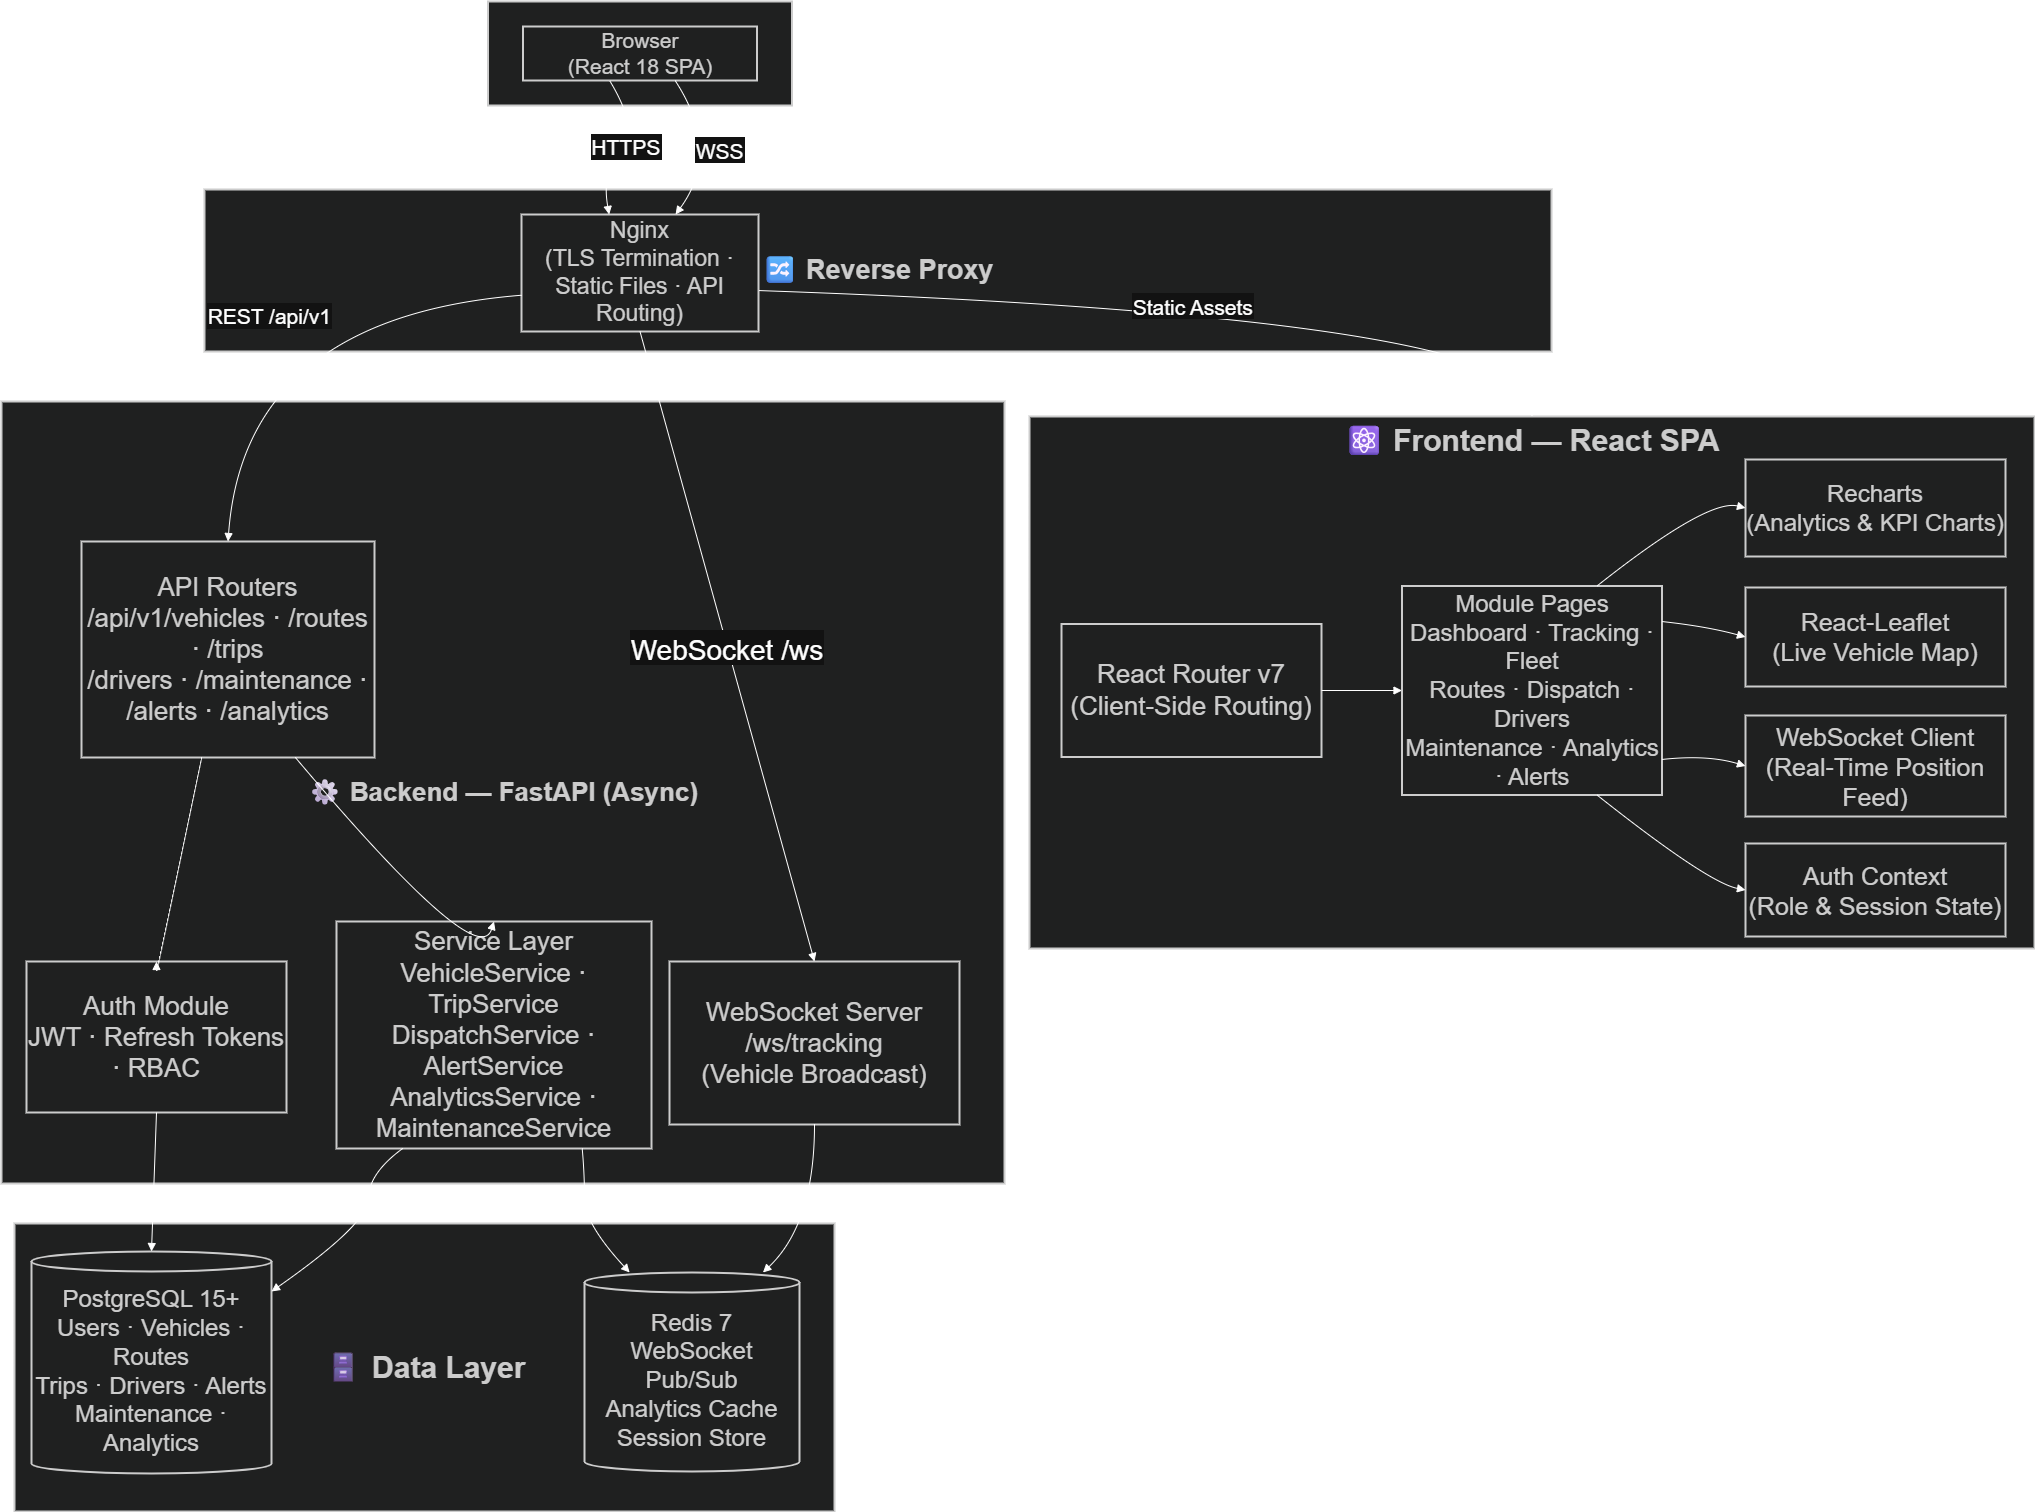

The diagram above was exported from draw.io. Its source (the exported page's mxGraphModel, read from the mxfile embedded in the PNG):
<mxGraphModel dx="1115" dy="28" grid="1" gridSize="10" guides="1" tooltips="1" connect="1" arrows="1" fold="1" page="1" pageScale="1" pageWidth="850" pageHeight="1100" math="0" shadow="0">
  <root>
    <mxCell id="0" />
    <mxCell id="1" parent="0" />
    <mxCell id="K0mPd6P0NTDR3LxT1iNl-1" parent="1" style="whiteSpace=wrap;strokeWidth=2;fillColor=light-dark(#eeeeee,#1f2020);strokeColor=light-dark(#999999,#cccccc);fontColor=light-dark(#333333,#cccccc);fontSize=30;fontStyle=1" value="🗄  Data Layer" vertex="1">
      <mxGeometry height="288" width="820" x="1003" y="2342" as="geometry" />
    </mxCell>
    <mxCell id="K0mPd6P0NTDR3LxT1iNl-2" parent="1" style="whiteSpace=wrap;strokeWidth=2;fillColor=light-dark(#eeeeee,#1f2020);strokeColor=light-dark(#999999,#cccccc);fontColor=light-dark(#333333,#cccccc);fontSize=26;fontStyle=1" value="⚙  Backend — FastAPI (Async)" vertex="1">
      <mxGeometry height="782" width="1003" x="990" y="1520" as="geometry" />
    </mxCell>
    <mxCell id="K0mPd6P0NTDR3LxT1iNl-3" parent="1" style="whiteSpace=wrap;strokeWidth=2;fillColor=light-dark(#eeeeee,#1f2020);strokeColor=light-dark(#999999,#cccccc);fontColor=light-dark(#333333,#cccccc);fontSize=27;fontStyle=1" value="🔀  Reverse Proxy" vertex="1">
      <mxGeometry height="162" width="1347" x="1193" y="1308" as="geometry" />
    </mxCell>
    <mxCell id="K0mPd6P0NTDR3LxT1iNl-4" parent="1" style="whiteSpace=wrap;strokeWidth=2;verticalAlign=top;fillColor=light-dark(#eeeeee,#1f2020);strokeColor=light-dark(#999999,#cccccc);fontColor=light-dark(#333333,#cccccc);fontSize=30;fontStyle=1" value="⚛  Frontend — React SPA" vertex="1">
      <mxGeometry height="532" width="1005" x="2018" y="1535" as="geometry" />
    </mxCell>
    <mxCell id="K0mPd6P0NTDR3LxT1iNl-5" parent="K0mPd6P0NTDR3LxT1iNl-4" style="whiteSpace=wrap;strokeWidth=2;fillColor=light-dark(#eeeeee,#1f2020);strokeColor=light-dark(#999999,#cccccc);fontColor=light-dark(#333333,#cccccc);fontSize=26;" value="React Router v7&#10;(Client-Side Routing)" vertex="1">
      <mxGeometry height="133" width="260" x="32" y="207.5" as="geometry" />
    </mxCell>
    <mxCell id="K0mPd6P0NTDR3LxT1iNl-6" parent="K0mPd6P0NTDR3LxT1iNl-4" style="whiteSpace=wrap;strokeWidth=2;fillColor=light-dark(#eeeeee,#1f2020);strokeColor=light-dark(#999999,#cccccc);fontColor=light-dark(#333333,#cccccc);fontSize=24;" value="Module Pages&#10;Dashboard · Tracking · Fleet&#10;Routes · Dispatch · Drivers&#10;Maintenance · Analytics · Alerts" vertex="1">
      <mxGeometry height="209" width="260" x="372.5" y="169.5" as="geometry" />
    </mxCell>
    <mxCell id="K0mPd6P0NTDR3LxT1iNl-7" parent="K0mPd6P0NTDR3LxT1iNl-4" style="whiteSpace=wrap;strokeWidth=2;fillColor=light-dark(#eeeeee,#1f2020);strokeColor=light-dark(#999999,#cccccc);fontColor=light-dark(#333333,#cccccc);fontSize=24;" value="Recharts&#10;(Analytics &amp; KPI Charts)" vertex="1">
      <mxGeometry height="97" width="260" x="716" y="43" as="geometry" />
    </mxCell>
    <mxCell id="K0mPd6P0NTDR3LxT1iNl-8" parent="K0mPd6P0NTDR3LxT1iNl-4" style="whiteSpace=wrap;strokeWidth=2;fillColor=light-dark(#eeeeee,#1f2020);strokeColor=light-dark(#999999,#cccccc);fontColor=light-dark(#333333,#cccccc);fontSize=25;" value="React-Leaflet&#10;(Live Vehicle Map)" vertex="1">
      <mxGeometry height="99" width="260" x="716" y="171" as="geometry" />
    </mxCell>
    <mxCell id="K0mPd6P0NTDR3LxT1iNl-9" parent="K0mPd6P0NTDR3LxT1iNl-4" style="whiteSpace=wrap;strokeWidth=2;fillColor=light-dark(#eeeeee,#1f2020);strokeColor=light-dark(#999999,#cccccc);fontColor=light-dark(#333333,#cccccc);fontSize=25;" value="WebSocket Client&#10;(Real-Time Position Feed)" vertex="1">
      <mxGeometry height="101" width="260" x="716" y="299" as="geometry" />
    </mxCell>
    <mxCell id="K0mPd6P0NTDR3LxT1iNl-10" parent="K0mPd6P0NTDR3LxT1iNl-4" style="whiteSpace=wrap;strokeWidth=2;fillColor=light-dark(#eeeeee,#1f2020);strokeColor=light-dark(#999999,#cccccc);fontColor=light-dark(#333333,#cccccc);fontSize=25;" value="Auth Context&#10;(Role &amp; Session State)" vertex="1">
      <mxGeometry height="93" width="260" x="716" y="427" as="geometry" />
    </mxCell>
    <mxCell id="K0mPd6P0NTDR3LxT1iNl-11" edge="1" parent="K0mPd6P0NTDR3LxT1iNl-4" source="K0mPd6P0NTDR3LxT1iNl-5" style="curved=1;startArrow=none;endArrow=block;exitX=1;exitY=0.5;entryX=0;entryY=0.5;rounded=0;fontSize=21;" target="K0mPd6P0NTDR3LxT1iNl-6" value="">
      <mxGeometry relative="1" as="geometry">
        <Array as="points" />
      </mxGeometry>
    </mxCell>
    <mxCell id="K0mPd6P0NTDR3LxT1iNl-12" edge="1" parent="K0mPd6P0NTDR3LxT1iNl-4" source="K0mPd6P0NTDR3LxT1iNl-6" style="curved=1;startArrow=none;endArrow=block;exitX=0.75;exitY=0;entryX=0;entryY=0.5;rounded=0;fontSize=21;" target="K0mPd6P0NTDR3LxT1iNl-7" value="">
      <mxGeometry relative="1" as="geometry">
        <Array as="points">
          <mxPoint x="678" y="82" />
        </Array>
      </mxGeometry>
    </mxCell>
    <mxCell id="K0mPd6P0NTDR3LxT1iNl-13" edge="1" parent="K0mPd6P0NTDR3LxT1iNl-4" source="K0mPd6P0NTDR3LxT1iNl-6" style="curved=1;startArrow=none;endArrow=block;exitX=1;exitY=0.17;entryX=0;entryY=0.5;rounded=0;fontSize=21;" target="K0mPd6P0NTDR3LxT1iNl-8" value="">
      <mxGeometry relative="1" as="geometry">
        <Array as="points">
          <mxPoint x="678" y="210" />
        </Array>
      </mxGeometry>
    </mxCell>
    <mxCell id="K0mPd6P0NTDR3LxT1iNl-14" edge="1" parent="K0mPd6P0NTDR3LxT1iNl-4" source="K0mPd6P0NTDR3LxT1iNl-6" style="curved=1;startArrow=none;endArrow=block;exitX=1;exitY=0.83;entryX=0;entryY=0.5;rounded=0;fontSize=21;" target="K0mPd6P0NTDR3LxT1iNl-9" value="">
      <mxGeometry relative="1" as="geometry">
        <Array as="points">
          <mxPoint x="678" y="338" />
        </Array>
      </mxGeometry>
    </mxCell>
    <mxCell id="K0mPd6P0NTDR3LxT1iNl-15" edge="1" parent="K0mPd6P0NTDR3LxT1iNl-4" source="K0mPd6P0NTDR3LxT1iNl-6" style="curved=1;startArrow=none;endArrow=block;exitX=0.75;exitY=1;entryX=0;entryY=0.5;rounded=0;fontSize=21;" target="K0mPd6P0NTDR3LxT1iNl-10" value="">
      <mxGeometry relative="1" as="geometry">
        <Array as="points">
          <mxPoint x="678" y="466" />
        </Array>
      </mxGeometry>
    </mxCell>
    <mxCell id="K0mPd6P0NTDR3LxT1iNl-16" parent="1" style="whiteSpace=wrap;strokeWidth=2;fillColor=light-dark(#eeeeee,#1f2020);strokeColor=light-dark(#999999,#cccccc);fontColor=light-dark(#333333,#cccccc);fontSize=21;" value="🖥  Client Layer" vertex="1">
      <mxGeometry height="104" width="304" x="1476.5" y="1120" as="geometry" />
    </mxCell>
    <mxCell id="K0mPd6P0NTDR3LxT1iNl-17" parent="1" style="whiteSpace=wrap;strokeWidth=2;fillColor=light-dark(#eeeeee,#1f2020);strokeColor=light-dark(#999999,#cccccc);fontColor=light-dark(#333333,#cccccc);fontSize=21;" value="Browser&#10;(React 18 SPA)" vertex="1">
      <mxGeometry height="54" width="234" x="1511.5" y="1145" as="geometry" />
    </mxCell>
    <mxCell id="K0mPd6P0NTDR3LxT1iNl-18" parent="1" style="whiteSpace=wrap;strokeWidth=2;fillColor=light-dark(#eeeeee,#1f2020);strokeColor=light-dark(#999999,#cccccc);fontColor=light-dark(#333333,#cccccc);fontSize=23;align=center;" value="Nginx&#10;(TLS Termination · Static Files · API Routing)" vertex="1">
      <mxGeometry height="117" width="237" x="1510" y="1333" as="geometry" />
    </mxCell>
    <mxCell id="K0mPd6P0NTDR3LxT1iNl-19" parent="1" style="whiteSpace=wrap;strokeWidth=2;fillColor=light-dark(#eeeeee,#1f2020);strokeColor=light-dark(#999999,#cccccc);fontColor=light-dark(#333333,#cccccc);fontSize=26;" value="API Routers&#10;/api/v1/vehicles · /routes · /trips&#10;/drivers · /maintenance · /alerts · /analytics" vertex="1">
      <mxGeometry height="216" width="293" x="1070" y="1660" as="geometry" />
    </mxCell>
    <mxCell id="K0mPd6P0NTDR3LxT1iNl-20" parent="1" style="whiteSpace=wrap;strokeWidth=2;fillColor=light-dark(#eeeeee,#1f2020);strokeColor=light-dark(#999999,#cccccc);fontColor=light-dark(#333333,#cccccc);fontSize=26;" value="Auth Module&#10;JWT · Refresh Tokens · RBAC" vertex="1">
      <mxGeometry height="151" width="260" x="1015" y="2080" as="geometry" />
    </mxCell>
    <mxCell id="K0mPd6P0NTDR3LxT1iNl-21" parent="1" style="whiteSpace=wrap;strokeWidth=2;fillColor=light-dark(#eeeeee,#1f2020);strokeColor=light-dark(#999999,#cccccc);fontColor=light-dark(#333333,#cccccc);fontSize=26;" value="Service Layer&#10;VehicleService · TripService&#10;DispatchService · AlertService&#10;AnalyticsService · MaintenanceService" vertex="1">
      <mxGeometry height="227" width="315" x="1325" y="2040" as="geometry" />
    </mxCell>
    <mxCell id="K0mPd6P0NTDR3LxT1iNl-22" parent="1" style="whiteSpace=wrap;strokeWidth=2;fillColor=light-dark(#eeeeee,#1f2020);strokeColor=light-dark(#999999,#cccccc);fontColor=light-dark(#333333,#cccccc);fontSize=26;" value="WebSocket Server&#10;/ws/tracking&#10;(Vehicle Broadcast)" vertex="1">
      <mxGeometry height="163" width="290" x="1658" y="2080" as="geometry" />
    </mxCell>
    <mxCell id="K0mPd6P0NTDR3LxT1iNl-23" parent="1" style="shape=cylinder3;boundedLbl=1;backgroundOutline=1;size=10;strokeWidth=2;whiteSpace=wrap;fillColor=light-dark(#eeeeee,#1f2020);strokeColor=light-dark(#999999,#cccccc);fontColor=light-dark(#333333,#cccccc);fontSize=24;" value="PostgreSQL 15+&#10;Users · Vehicles · Routes&#10;Trips · Drivers · Alerts&#10;Maintenance · Analytics" vertex="1">
      <mxGeometry height="222" width="240" x="1020" y="2370" as="geometry" />
    </mxCell>
    <mxCell id="K0mPd6P0NTDR3LxT1iNl-24" parent="1" style="shape=cylinder3;boundedLbl=1;backgroundOutline=1;size=10;strokeWidth=2;whiteSpace=wrap;fillColor=light-dark(#eeeeee,#1f2020);strokeColor=light-dark(#999999,#cccccc);fontColor=light-dark(#333333,#cccccc);fontSize=24;" value="Redis 7&#10;WebSocket Pub/Sub&#10;Analytics Cache&#10;Session Store" vertex="1">
      <mxGeometry height="199" width="215" x="1573" y="2391" as="geometry" />
    </mxCell>
    <mxCell id="K0mPd6P0NTDR3LxT1iNl-25" edge="1" parent="1" source="K0mPd6P0NTDR3LxT1iNl-17" style="curved=1;startArrow=none;endArrow=block;exitX=0.37;exitY=1;entryX=0.37;entryY=0;rounded=0;fontSize=21;" target="K0mPd6P0NTDR3LxT1iNl-18" value="HTTPS">
      <mxGeometry relative="1" as="geometry">
        <Array as="points">
          <mxPoint x="1629" y="1250" />
          <mxPoint x="1590" y="1290" />
        </Array>
      </mxGeometry>
    </mxCell>
    <mxCell id="K0mPd6P0NTDR3LxT1iNl-26" edge="1" parent="1" source="K0mPd6P0NTDR3LxT1iNl-17" style="curved=1;startArrow=none;endArrow=block;exitX=0.65;exitY=1;entryX=0.65;entryY=0;rounded=0;fontSize=21;" target="K0mPd6P0NTDR3LxT1iNl-18" value="WSS">
      <mxGeometry relative="1" as="geometry">
        <Array as="points">
          <mxPoint x="1710" y="1270" />
        </Array>
      </mxGeometry>
    </mxCell>
    <mxCell id="K0mPd6P0NTDR3LxT1iNl-27" edge="1" parent="1" source="K0mPd6P0NTDR3LxT1iNl-18" style="curved=1;startArrow=none;endArrow=block;exitX=0;exitY=0.69;entryX=0.5;entryY=0;rounded=0;fontSize=21;" target="K0mPd6P0NTDR3LxT1iNl-19" value="REST /api/v1">
      <mxGeometry relative="1" as="geometry">
        <Array as="points">
          <mxPoint x="1233" y="1436" />
        </Array>
      </mxGeometry>
    </mxCell>
    <mxCell id="K0mPd6P0NTDR3LxT1iNl-28" edge="1" parent="1" source="K0mPd6P0NTDR3LxT1iNl-18" style="curved=1;startArrow=none;endArrow=block;exitX=0.5;exitY=1;entryX=0.5;entryY=0;rounded=0;fontSize=28;" target="K0mPd6P0NTDR3LxT1iNl-22" value="WebSocket /ws">
      <mxGeometry relative="1" as="geometry">
        <Array as="points" />
      </mxGeometry>
    </mxCell>
    <mxCell id="K0mPd6P0NTDR3LxT1iNl-29" edge="1" parent="1" source="K0mPd6P0NTDR3LxT1iNl-19" style="curved=1;startArrow=none;endArrow=block;exitX=0.41;exitY=1;entryX=0.5;entryY=0;rounded=0;fontSize=21;" target="K0mPd6P0NTDR3LxT1iNl-20" value="">
      <mxGeometry relative="1" as="geometry">
        <Array as="points">
          <mxPoint x="1145" y="2092" />
        </Array>
      </mxGeometry>
    </mxCell>
    <mxCell id="K0mPd6P0NTDR3LxT1iNl-30" edge="1" parent="1" source="K0mPd6P0NTDR3LxT1iNl-19" style="curved=1;startArrow=none;endArrow=block;exitX=0.73;exitY=1;entryX=0.5;entryY=0;rounded=0;fontSize=21;" target="K0mPd6P0NTDR3LxT1iNl-21" value="">
      <mxGeometry relative="1" as="geometry">
        <Array as="points">
          <mxPoint x="1466" y="2092" />
        </Array>
      </mxGeometry>
    </mxCell>
    <mxCell id="K0mPd6P0NTDR3LxT1iNl-31" edge="1" parent="1" source="K0mPd6P0NTDR3LxT1iNl-22" style="curved=1;startArrow=none;endArrow=block;exitX=0.5;exitY=1;entryX=0.83;entryY=0;rounded=0;fontSize=21;" target="K0mPd6P0NTDR3LxT1iNl-24" value="">
      <mxGeometry relative="1" as="geometry">
        <Array as="points">
          <mxPoint x="1803" y="2342" />
        </Array>
      </mxGeometry>
    </mxCell>
    <mxCell id="K0mPd6P0NTDR3LxT1iNl-32" edge="1" parent="1" source="K0mPd6P0NTDR3LxT1iNl-21" style="curved=1;startArrow=none;endArrow=block;exitX=0.21;exitY=1;entryX=1;entryY=0.18;rounded=0;fontSize=21;" target="K0mPd6P0NTDR3LxT1iNl-23" value="">
      <mxGeometry relative="1" as="geometry">
        <Array as="points">
          <mxPoint x="1357" y="2292" />
          <mxPoint x="1357" y="2342" />
        </Array>
      </mxGeometry>
    </mxCell>
    <mxCell id="K0mPd6P0NTDR3LxT1iNl-33" edge="1" parent="1" source="K0mPd6P0NTDR3LxT1iNl-21" style="curved=1;startArrow=none;endArrow=block;exitX=0.78;exitY=1;entryX=0.21;entryY=0;rounded=0;fontSize=21;" target="K0mPd6P0NTDR3LxT1iNl-24" value="">
      <mxGeometry relative="1" as="geometry">
        <Array as="points">
          <mxPoint x="1573" y="2292" />
          <mxPoint x="1573" y="2342" />
        </Array>
      </mxGeometry>
    </mxCell>
    <mxCell id="K0mPd6P0NTDR3LxT1iNl-34" edge="1" parent="1" source="K0mPd6P0NTDR3LxT1iNl-20" style="curved=1;startArrow=none;endArrow=block;exitX=0.5;exitY=1;entryX=0.5;entryY=0;rounded=0;fontSize=21;" target="K0mPd6P0NTDR3LxT1iNl-23" value="">
      <mxGeometry relative="1" as="geometry">
        <Array as="points" />
      </mxGeometry>
    </mxCell>
    <mxCell id="K0mPd6P0NTDR3LxT1iNl-35" edge="1" parent="1" source="K0mPd6P0NTDR3LxT1iNl-18" style="curved=1;startArrow=none;endArrow=block;exitX=1;exitY=0.65;entryX=0.5;entryY=0;rounded=0;fontSize=21;" target="K0mPd6P0NTDR3LxT1iNl-4" value="Static Assets">
      <mxGeometry relative="1" as="geometry">
        <Array as="points">
          <mxPoint x="2520" y="1436" />
        </Array>
      </mxGeometry>
    </mxCell>
  </root>
</mxGraphModel>